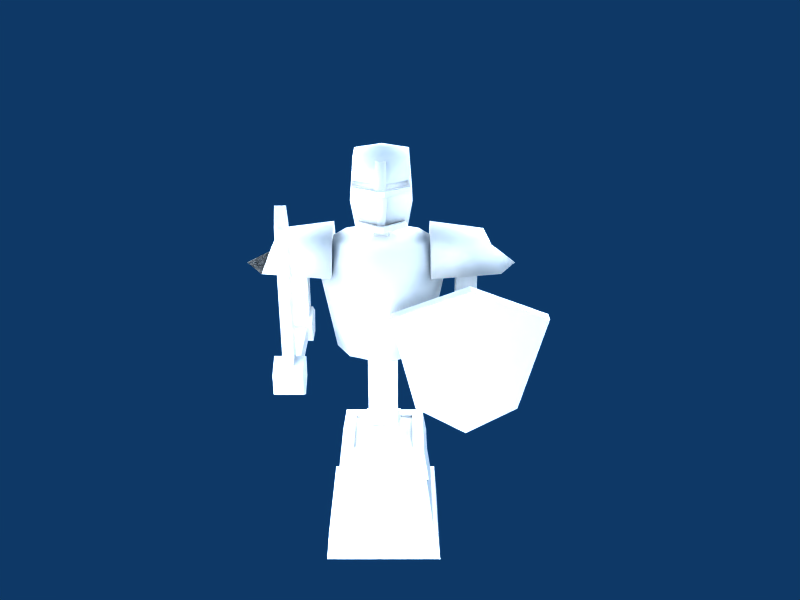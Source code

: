 # Source: training_dummy.blend  (saved by Blender 2.69.0; exported with 4.5.12 LTS)
import bpy
from mathutils import Matrix  # noqa: F401  (used for matrix-valued properties, if any)

bpy.ops.wm.read_factory_settings(use_empty=True)
scene = bpy.context.scene
scene.name = 'Scene'

# ---- collections
col_collection_1 = bpy.data.collections.new('Collection 1'); scene.collection.children.link(col_collection_1)
col_collection_11 = bpy.data.collections.new('Collection 11'); scene.collection.children.link(col_collection_11)
col_collection_11.hide_render = True
col_collection_11.hide_viewport = True

# ---- materials (node trees are filled in below, after node groups)
mat_trainingdummy3 = bpy.data.materials.new('TrainingDummy3')
mat_trainingdummy3.alpha_threshold = 0.0
mat_trainingdummy3.roughness = 0.5
mat_trainingdummy3.specular_intensity = 0.2568
mat_trainingdummy3.line_color = (0.0, 0.0, 0.0, 1.0)
mat_material = bpy.data.materials.new('Material')
mat_material.alpha_threshold = 0.0
mat_material.roughness = 0.5
mat_material.line_color = (0.0, 0.0, 0.0, 1.0)

# ---- material node trees

# ---- world
world_world = bpy.data.worlds.new('World'); scene.world = world_world
world_world.color = (0.05656, 0.2208, 0.4)
world_world.use_sun_shadow = False
world_world.sun_shadow_jitter_overblur = 0.0
world_world.cycles.sampling_method = 'MANUAL'
world_world.cycles.sample_map_resolution = 256

# ---- cameras
cam_camera_003 = bpy.data.cameras.new('Camera.003')
cam_camera_003.passepartout_alpha = 0.2
cam_camera_003.clip_end = 100.0
cam_camera_003.lens = 35.0
cam_camera_003.sensor_width = 32.0
cam_camera_003.sensor_height = 18.0
cam_camera_003.ortho_scale = 7.314
cam_camera_003.show_passepartout = False
cam_camera_003.show_safe_areas = True
cam_camera_003.dof.focus_distance = 0.0
cam_camera_003.dof.aperture_fstop = 128.0
cam_camera_002 = bpy.data.cameras.new('Camera.002')
cam_camera_002.passepartout_alpha = 0.2
cam_camera_002.clip_end = 100.0
cam_camera_002.lens = 35.0
cam_camera_002.sensor_width = 32.0
cam_camera_002.sensor_height = 18.0
cam_camera_002.ortho_scale = 7.314
cam_camera_002.show_passepartout = False
cam_camera_002.show_safe_areas = True
cam_camera_002.dof.focus_distance = 0.0
cam_camera_002.dof.aperture_fstop = 128.0
cam_camera_001 = bpy.data.cameras.new('Camera.001')
cam_camera_001.passepartout_alpha = 0.2
cam_camera_001.clip_end = 100.0
cam_camera_001.lens = 35.0
cam_camera_001.sensor_width = 32.0
cam_camera_001.sensor_height = 18.0
cam_camera_001.ortho_scale = 7.314
cam_camera_001.show_passepartout = False
cam_camera_001.show_safe_areas = True
cam_camera_001.dof.focus_distance = 0.0
cam_camera_001.dof.aperture_fstop = 128.0
cam_camera = bpy.data.cameras.new('Camera')
cam_camera.passepartout_alpha = 0.2
cam_camera.clip_end = 100.0
cam_camera.lens = 35.0
cam_camera.sensor_width = 32.0
cam_camera.sensor_height = 18.0
cam_camera.ortho_scale = 7.314
cam_camera.show_passepartout = False
cam_camera.show_safe_areas = True
cam_camera.dof.focus_distance = 0.0
cam_camera.dof.aperture_fstop = 128.0

# ---- lights
light_spot_006 = bpy.data.lights.new('Spot.006', 'POINT')
light_spot_006.transmission_factor = 0.0
light_spot_006.cutoff_distance = 30.0
light_spot_006.energy = 88.72
light_spot_006.shadow_buffer_clip_start = 1.001
light_spot_006.shadow_soft_size = 1.0
light_spot_006.shadow_maximum_resolution = 0.006
light_spot_006.use_absolute_resolution = True
light_spot_006.cycles.use_multiple_importance_sampling = False
light_spot_005 = bpy.data.lights.new('Spot.005', 'POINT')
light_spot_005.transmission_factor = 0.0
light_spot_005.cutoff_distance = 30.0
light_spot_005.energy = 51.95
light_spot_005.shadow_buffer_clip_start = 1.001
light_spot_005.shadow_soft_size = 1.0
light_spot_005.shadow_maximum_resolution = 0.006
light_spot_005.use_absolute_resolution = True
light_spot_005.cycles.use_multiple_importance_sampling = False
light_spot_003 = bpy.data.lights.new('Spot.003', 'POINT')
light_spot_003.transmission_factor = 0.0
light_spot_003.cutoff_distance = 30.0
light_spot_003.energy = 150.0
light_spot_003.shadow_buffer_clip_start = 1.001
light_spot_003.shadow_soft_size = 1.0
light_spot_003.shadow_maximum_resolution = 0.006
light_spot_003.use_absolute_resolution = True
light_spot_003.cycles.use_multiple_importance_sampling = False
light_spot_002 = bpy.data.lights.new('Spot.002', 'POINT')
light_spot_002.transmission_factor = 0.0
light_spot_002.cutoff_distance = 30.0
light_spot_002.energy = 88.72
light_spot_002.shadow_buffer_clip_start = 1.001
light_spot_002.shadow_soft_size = 1.0
light_spot_002.shadow_maximum_resolution = 0.006
light_spot_002.use_absolute_resolution = True
light_spot_002.cycles.use_multiple_importance_sampling = False
light_spot_001 = bpy.data.lights.new('Spot.001', 'POINT')
light_spot_001.transmission_factor = 0.0
light_spot_001.cutoff_distance = 30.0
light_spot_001.energy = 113.2
light_spot_001.shadow_buffer_clip_start = 1.001
light_spot_001.shadow_soft_size = 1.0
light_spot_001.shadow_maximum_resolution = 0.006
light_spot_001.use_absolute_resolution = True
light_spot_001.cycles.use_multiple_importance_sampling = False
light_spot = bpy.data.lights.new('Spot', 'POINT')
light_spot.transmission_factor = 0.0
light_spot.cutoff_distance = 30.0
light_spot.energy = 150.0
light_spot.shadow_buffer_clip_start = 1.001
light_spot.shadow_soft_size = 1.0
light_spot.shadow_maximum_resolution = 0.006
light_spot.use_absolute_resolution = True
light_spot.cycles.use_multiple_importance_sampling = False

# ---- meshes
me_trainingdummy3 = bpy.data.meshes.new('TrainingDummy3')
me_trainingdummy3.from_pydata([(0.07099, -0.04608, 1.032), (-0.005982, -0.09646, 1.032), (-0.07099, -0.04608, 1.032), (-0.06299, -0.05802, 1.051), (-0.005982, -0.099, 1.05), (0.06299, -0.05802, 1.051), (0.006712, -0.09646, 1.032), (0.006712, -0.099, 1.05), (-0.005982, -0.1063, 1.032), (-0.07099, -0.05561, 1.032), (-0.06299, -0.06755, 1.051), (-0.005982, -0.1119, 1.05), (0.006712, -0.1063, 1.032), (0.006712, -0.1119, 1.05), (0.07099, -0.05561, 1.032), (0.06299, -0.06755, 1.051), (0.07586, -0.07047, 1.138), (0.07586, -0.07392, 1.148), (0.01192, -0.1181, 1.133), (0.01192, -0.1148, 1.149), (-0.01119, -0.1181, 1.133), (-0.07667, -0.07126, 1.138), (-0.07667, -0.07408, 1.148), (-0.01119, -0.1148, 1.149), (0.01192, -0.1032, 1.133), (0.01192, -0.08868, 1.149), (0.07586, -0.06466, 1.138), (-0.01119, -0.1032, 1.133), (-0.07667, -0.06544, 1.138), (-0.07667, -0.06827, 1.148), (-0.01119, -0.08868, 1.149), (0.07586, -0.06811, 1.148), (-0.009587, -0.08693, 1.042), (-0.01495, -0.09521, 1.105), (-0.01375, -0.08039, 1.224), (0.01399, -0.08039, 1.224), (0.01501, -0.09521, 1.105), (0.009829, -0.08693, 1.042), (0.009829, -0.09976, 1.042), (0.01501, -0.1097, 1.105), (0.01399, -0.09945, 1.22), (-0.01375, -0.09945, 1.22), (-0.01495, -0.1097, 1.105), (-0.009587, -0.09976, 1.042), (0.06595, -0.05971, 1.165), (0.016, -0.09561, 1.164), (0.06797, -0.06088, 1.15), (0.01629, -0.0966, 1.149), (0.01542, -0.1025, 1.15), (0.07487, -0.06755, 1.15), (0.01513, -0.1015, 1.165), (0.07285, -0.06642, 1.165), (0.3711, -0.1796, 0.5608), (0.4408, -0.1817, 0.8346), (0.2317, -0.1824, 0.9151), (0.02248, -0.1817, 0.8346), (0.0922, -0.1796, 0.5608), (0.2317, -0.1789, 0.4803), (0.3711, -0.2118, 0.5606), (0.4408, -0.2139, 0.8343), (0.2317, -0.2146, 0.9148), (0.02248, -0.2139, 0.8343), (0.0922, -0.2118, 0.5606), (0.2317, -0.2111, 0.4801), (0.1317, -0.1243, 0.9085), (0.1317, -0.06655, 1.01), (0.1317, 0.05056, 1.011), (0.1317, 0.1099, 0.9103), (0.09316, 0.06168, 0.6484), (0.1317, -0.005128, 0.6479), (0.09316, -0.07193, 0.6473), (2.339e-09, -0.1105, 0.647), (-0.09316, -0.07193, 0.6473), (-0.1317, -0.005128, 0.6479), (-0.09316, 0.06168, 0.6484), (-1.736e-08, 0.1003, 0.6487), (0.1346, 0.08952, 0.8828), (0.1757, -0.006979, 0.8821), (0.1346, -0.1035, 0.8813), (2.154e-09, -0.1885, 0.8806), (-0.1346, -0.1035, 0.8813), (-0.1757, -0.006979, 0.8821), (-0.1346, 0.08952, 0.8828), (-5.376e-08, 0.1453, 0.8833), (0.103, 0.06606, 0.9851), (0.1456, -0.007789, 0.9845), (0.103, -0.08164, 0.984), (-6.611e-09, -0.1227, 0.9836), (-0.103, -0.08164, 0.984), (-0.1456, -0.007789, 0.9845), (-0.103, 0.06606, 0.9851), (-4.4e-08, 0.1087, 0.9855), (-9.009e-09, -0.007905, 0.9992), (0.0207, -0.02899, 1.058), (0.0207, 0.01233, 1.058), (-0.0207, 0.01233, 1.058), (-0.0207, -0.02899, 1.058), (0.0207, -0.02837, 0.9697), (0.0207, 0.01303, 0.9701), (-0.0207, 0.01303, 0.9701), (-0.0207, -0.02837, 0.9697), (4.967e-09, 0.07381, 1.033), (0.07099, 0.03282, 1.032), (0.07099, -0.04915, 1.032), (6.719e-09, -0.09804, 1.032), (-0.07099, -0.04915, 1.032), (-0.07099, 0.03282, 1.032), (0.08313, 0.03917, 1.106), (6.532e-05, 0.08712, 1.107), (0.08313, -0.05629, 1.106), (6.53e-05, -0.1065, 1.105), (-0.083, -0.05629, 1.106), (-0.07947, 0.03788, 1.106), (0.07383, 0.03293, 1.226), (7.162e-09, 0.07556, 1.226), (0.07383, -0.05232, 1.225), (-8.466e-09, -0.09463, 1.225), (-0.07383, -0.05232, 1.225), (-0.07383, 0.03293, 1.226), (6.921e-09, -0.009809, 1.24), (5.843e-09, -0.008166, 1.032), (0.322, 0.07478, 0.91), (0.282, 0.03942, 0.994), (0.282, -0.05426, 0.9932), (0.322, -0.08917, 0.9087), (0.2635, 0.02195, 0.9262), (0.2635, 0.02357, 0.7213), (0.2049, 0.02357, 0.7213), (0.2049, 0.02195, 0.9262), (0.2635, -0.0366, 0.9258), (0.2635, -0.03498, 0.7208), (0.2049, -0.03498, 0.7208), (0.2049, -0.0366, 0.9258), (0.2719, 0.0443, 0.7372), (0.2719, -0.005869, 0.7736), (0.2719, -0.05593, 0.7371), (0.2719, -0.0367, 0.6782), (0.2719, 0.02525, 0.6783), (0.1957, 0.0443, 0.7372), (0.1957, -0.005869, 0.7736), (0.1957, -0.05593, 0.7371), (0.1957, -0.0367, 0.6782), (0.1957, 0.02525, 0.6783), (0.2719, -0.005791, 0.7209), (0.1957, -0.005791, 0.7209), (0.2108, -0.1622, 0.681), (0.2108, -0.02226, 0.6821), (0.2576, -0.02226, 0.6821), (0.2576, -0.1622, 0.681), (0.2108, -0.1626, 0.7279), (0.2108, -0.02263, 0.729), (0.2576, -0.02263, 0.729), (0.2576, -0.1626, 0.7279), (1.212e-09, -0.005128, 0.6479), (-0.04347, -0.04663, 0.3984), (-0.04347, 0.04031, 0.3991), (0.04347, 0.04032, 0.3991), (0.04347, -0.04663, 0.3984), (-0.04347, -0.0486, 0.6481), (-0.04347, 0.03834, 0.6488), (0.04347, 0.03834, 0.6488), (0.04347, -0.0486, 0.6481), (0.1205, -0.1234, 0.3498), (-0.1205, -0.1234, 0.3498), (-0.1205, 0.1177, 0.3517), (0.1205, 0.1177, 0.3517), (-0.2599, -0.2598, 0.7271), (-0.2599, -0.02263, 0.729), (-0.213, -0.02263, 0.729), (-0.213, -0.2598, 0.7271), (-0.2599, -0.2594, 0.6803), (-0.2599, -0.02226, 0.6821), (-0.213, -0.02226, 0.6821), (-0.213, -0.2594, 0.6803), (-0.198, -0.005791, 0.7209), (-0.2741, -0.005791, 0.7209), (-0.198, 0.02525, 0.6783), (-0.198, -0.0367, 0.6782), (-0.198, -0.05593, 0.7371), (-0.198, -0.005869, 0.7736), (-0.198, 0.0443, 0.7372), (-0.2741, 0.02525, 0.6783), (-0.2741, -0.0367, 0.6782), (-0.2741, -0.05593, 0.7371), (-0.2741, -0.005869, 0.7736), (-0.2741, 0.0443, 0.7372), (-0.2072, -0.0366, 0.9258), (-0.2072, -0.03498, 0.7208), (-0.2657, -0.03498, 0.7208), (-0.2657, -0.0366, 0.9258), (-0.2072, 0.02195, 0.9262), (-0.2072, 0.02357, 0.7213), (-0.2657, 0.02357, 0.7213), (-0.2657, 0.02195, 0.9262), (-0.3243, -0.08917, 0.9087), (-0.287, -0.05426, 0.9939), (-0.287, 0.03942, 0.9946), (-0.3243, 0.07478, 0.91), (-0.134, 0.1099, 0.9103), (-0.134, 0.05056, 1.011), (-0.134, -0.06655, 1.01), (-0.134, -0.1243, 0.9085), (-0.2502, -0.305, 1.117), (-0.2502, -0.2802, 1.169), (-0.2502, -0.2545, 1.117), (-0.2502, -0.3019, 0.7329), (-0.2502, -0.2514, 0.7332), (-0.221, -0.2514, 0.7332), (-0.221, -0.3019, 0.7329), (-0.221, -0.2545, 1.117), (-0.221, -0.2802, 1.169), (-0.221, -0.305, 1.117), (-0.1972, -0.3271, 0.7319), (-0.1972, -0.3266, 0.6741), (-0.1972, -0.2763, 0.6456), (-0.1972, -0.2264, 0.6749), (-0.1972, -0.2269, 0.7327), (-0.1972, -0.2772, 0.7613), (-0.2746, -0.3271, 0.7319), (-0.2746, -0.3266, 0.6741), (-0.2746, -0.2763, 0.6456), (-0.2746, -0.2264, 0.6749), (-0.2746, -0.2269, 0.7327), (-0.2746, -0.2772, 0.7613), (-0.1972, -0.2767, 0.7034), (-0.2746, -0.2767, 0.7034), (0.1916, -0.1621, 0.6618), (0.1916, -0.1627, 0.7471), (0.2768, -0.1621, 0.6618), (0.2768, -0.1627, 0.7471), (0.1916, -0.1861, 0.6616), (0.1916, -0.1867, 0.7469), (0.2768, -0.1861, 0.6616), (0.2768, -0.1867, 0.7469), (-0.1516, -0.1523, 0.09655), (0.1516, -0.1523, 0.09655), (-0.1516, 0.1508, 0.09895), (0.1516, 0.1508, 0.09895), (0.1642, 0.1634, 0.09951), (-0.1642, 0.1634, 0.09951), (0.1642, -0.165, 0.09692), (-0.1642, -0.165, 0.09692), (0.173, 0.173, 0.0008299), (-0.173, 0.173, 0.0008299), (0.173, -0.173, -0.001906), (-0.173, -0.173, -0.001906), (-0.1342, -0.1364, 0.2675), (0.1342, -0.1364, 0.2675), (-0.1342, 0.132, 0.2696), (0.1342, 0.132, 0.2696), (-0.127, -0.1292, 0.2675), (0.127, -0.1292, 0.2675), (-0.127, 0.1248, 0.2695), (0.127, 0.1248, 0.2695), (-0.05217, -0.05532, 0.3983), (0.05217, -0.05532, 0.3983), (-0.05217, 0.04901, 0.3991), (0.05217, 0.04901, 0.3991), (-0.05217, -0.05489, 0.3427), (0.05217, -0.05489, 0.3427), (-0.05217, 0.04945, 0.3436), (0.05217, 0.04945, 0.3436), (-0.0878, -0.09052, 0.3425), (0.0878, -0.09052, 0.3425), (-0.0878, 0.08508, 0.3438), (0.0878, 0.08508, 0.3438), (-0.0878, -0.09058, 0.35), (0.0878, -0.09058, 0.35), (-0.0878, 0.08502, 0.3513), (0.0878, 0.08502, 0.3513), (-0.07705, -0.06667, 1.165), (-0.01475, -0.1014, 1.165), (-0.07907, -0.06796, 1.15), (-0.01504, -0.1025, 1.15), (-0.01591, -0.09658, 1.149), (-0.07217, -0.06123, 1.15), (-0.01562, -0.09559, 1.164), (-0.07015, -0.05991, 1.165), (-0.3762, -0.007195, 0.9094), (0.37, -0.007195, 0.9094)], [], [(2, 1, 8, 9), (4, 3, 10, 11), (6, 12, 8, 1), (7, 4, 11, 13), (6, 0, 14, 12), (7, 13, 15, 5), (8, 12, 13, 11), (8, 11, 10, 9), (2, 9, 10, 3), (12, 14, 15, 13), (0, 5, 15, 14), (31, 17, 16, 26), (19, 18, 16, 17), (29, 28, 21, 22), (23, 22, 21, 20), (23, 20, 18, 19), (24, 26, 16, 18), (25, 19, 17, 31), (24, 18, 20, 27), (25, 30, 23, 19), (27, 20, 21, 28), (29, 22, 23, 30), (34, 41, 40, 35), (33, 42, 41, 34), (35, 40, 39, 36), (36, 39, 38, 37), (32, 37, 38, 43), (38, 39, 42, 43), (39, 40, 41, 42), (32, 43, 42, 33), (44, 46, 49, 51), (50, 48, 47, 45), (44, 51, 50, 45), (44, 45, 47, 46), (46, 47, 48, 49), (58, 52, 53, 59), (54, 60, 59, 53), (55, 61, 60, 54), (56, 62, 61, 55), (57, 63, 62, 56), (57, 52, 58, 63), (53, 55, 54), (59, 60, 61), (52, 56, 55, 53), (52, 57, 56), (58, 62, 63), (58, 59, 61, 62), (69, 68, 76, 77), (70, 69, 77, 78), (70, 78, 79, 71), (71, 79, 80, 72), (72, 80, 81, 73), (73, 81, 82, 74), (74, 82, 83, 75), (75, 83, 76, 68), (77, 76, 84, 85), (78, 77, 85, 86), (78, 86, 87, 79), (79, 87, 88, 80), (80, 88, 89, 81), (81, 89, 90, 82), (82, 90, 91, 83), (83, 91, 84, 76), (85, 84, 92), (86, 85, 92), (86, 92, 87), (87, 92, 88), (88, 92, 89), (89, 92, 90), (90, 92, 91), (91, 92, 84), (93, 97, 98, 94), (94, 98, 99, 95), (95, 99, 100, 96), (96, 100, 97, 93), (102, 101, 108, 107), (103, 102, 107, 109), (106, 105, 111, 112), (101, 106, 112, 108), (107, 108, 114, 113), (109, 107, 113, 115), (112, 111, 117, 118), (108, 112, 118, 114), (113, 114, 119), (115, 113, 119), (116, 115, 119), (117, 116, 119), (118, 117, 119), (114, 118, 119), (101, 102, 120), (102, 103, 120), (103, 104, 120), (104, 105, 120), (105, 106, 120), (106, 101, 120), (64, 65, 66, 67), (64, 67, 121, 279, 124), (67, 66, 122, 121), (66, 65, 123, 122), (65, 64, 124, 123), (122, 123, 124, 279, 121), (127, 128, 125, 126), (129, 132, 131, 130), (125, 129, 130, 126), (127, 131, 132, 128), (143, 133, 134), (144, 139, 138), (143, 134, 135), (144, 140, 139), (143, 135, 136), (144, 141, 140), (143, 136, 137), (144, 142, 141), (143, 137, 133), (144, 138, 142), (133, 138, 139, 134), (134, 139, 140, 135), (135, 140, 141, 136), (136, 141, 142, 137), (137, 142, 138, 133), (150, 146, 145, 149), (152, 148, 147, 151), (148, 145, 146, 147), (150, 149, 152, 151), (68, 69, 153), (69, 70, 153), (71, 153, 70), (72, 153, 71), (73, 153, 72), (74, 153, 73), (75, 153, 74), (68, 153, 75), (158, 154, 157, 161), (159, 155, 154, 158), (160, 156, 155, 159), (161, 157, 156, 160), (168, 167, 166, 169), (170, 171, 172, 173), (166, 167, 171, 170), (168, 169, 173, 172), (181, 185, 180, 176), (182, 181, 176, 177), (183, 182, 177, 178), (184, 183, 178, 179), (185, 184, 179, 180), (174, 176, 180), (175, 185, 181), (174, 177, 176), (175, 181, 182), (174, 178, 177), (175, 182, 183), (174, 179, 178), (175, 183, 184), (174, 180, 179), (175, 184, 185), (191, 190, 186, 187), (193, 192, 188, 189), (189, 188, 187, 186), (191, 192, 193, 190), (196, 197, 278, 194, 195), (200, 195, 194, 201), (199, 196, 195, 200), (198, 197, 196, 199), (201, 194, 278, 197, 198), (201, 198, 199, 200), (202, 203, 204), (202, 204, 206, 205), (206, 204, 209, 207), (202, 205, 208, 211), (204, 203, 210, 209), (203, 202, 211, 210), (209, 210, 211), (207, 209, 211, 208), (224, 212, 213), (225, 219, 218), (224, 213, 214), (225, 220, 219), (224, 214, 215), (225, 221, 220), (224, 215, 216), (225, 222, 221), (224, 216, 217), (225, 223, 222), (224, 217, 212), (225, 218, 223), (212, 218, 219, 213), (213, 219, 220, 214), (214, 220, 221, 215), (215, 221, 222, 216), (216, 222, 223, 217), (217, 223, 218, 212), (149, 145, 226, 227), (148, 152, 229, 228), (145, 148, 228, 226), (152, 149, 227, 229), (227, 226, 230, 231), (228, 229, 233, 232), (226, 228, 232, 230), (229, 227, 231, 233), (240, 244, 242, 238), (238, 242, 243, 239), (239, 243, 245, 241), (241, 245, 244, 240), (245, 243, 242, 244), (234, 241, 240, 235), (235, 240, 238, 237), (234, 236, 239, 241), (236, 237, 238, 239), (163, 246, 247, 162), (164, 248, 246, 163), (165, 249, 248, 164), (162, 247, 249, 165), (247, 246, 250, 251), (246, 248, 252, 250), (248, 249, 253, 252), (249, 247, 251, 253), (234, 235, 251, 250), (234, 250, 252, 236), (235, 237, 253, 251), (236, 252, 253, 237), (157, 154, 254, 255), (154, 155, 256, 254), (155, 156, 257, 256), (156, 157, 255, 257), (255, 254, 258, 259), (254, 256, 260, 258), (256, 257, 261, 260), (257, 255, 259, 261), (259, 258, 262, 263), (258, 260, 264, 262), (260, 261, 265, 264), (261, 259, 263, 265), (263, 262, 266, 267), (262, 264, 268, 266), (264, 265, 269, 268), (265, 263, 267, 269), (162, 165, 269, 267), (162, 267, 266, 163), (163, 266, 268, 164), (164, 268, 269, 165), (48, 110, 109, 49), (49, 109, 115, 51), (48, 50, 116, 110), (50, 51, 115, 116), (275, 272, 273, 274), (277, 275, 274, 276), (277, 276, 271, 270), (271, 276, 274, 273), (277, 270, 272, 275), (111, 272, 270, 117), (116, 117, 270, 271), (110, 116, 271, 273), (110, 273, 272, 111), (104, 110, 111, 105), (103, 109, 110, 104)])
me_trainingdummy3.polygons.foreach_set('use_smooth', [0, 0, 0, 0, 0, 0, 0, 0, 0, 0, 0, 0, 0, 0, 0, 0, 0, 0, 0, 0, 0, 0, 1, 1, 1, 1, 1, 1, 1, 1, 1, 1, 1, 1, 1, 0, 0, 0, 0, 0, 0, 0, 0, 0, 0, 0, 0, 1, 1, 1, 1, 1, 1, 1, 1, 1, 1, 1, 1, 1, 1, 1, 1, 1, 1, 1, 1, 1, 1, 1, 1, 0, 0, 0, 0, 1, 1, 1, 1, 1, 1, 1, 1, 1, 1, 1, 1, 1, 1, 1, 1, 1, 1, 1, 1, 1, 1, 1, 1, 1, 1, 0, 0, 0, 0, 0, 0, 0, 0, 0, 0, 0, 0, 0, 0, 0, 0, 0, 0, 0, 0, 0, 0, 0, 1, 1, 1, 1, 1, 1, 1, 1, 0, 0, 0, 0, 0, 0, 0, 0, 0, 0, 0, 0, 0, 0, 0, 0, 0, 0, 0, 0, 0, 0, 0, 0, 0, 0, 0, 1, 1, 1, 1, 1, 1, 0, 0, 0, 0, 0, 0, 0, 0, 0, 0, 0, 0, 0, 0, 0, 0, 0, 0, 0, 0, 0, 0, 0, 0, 0, 0, 0, 0, 0, 0, 0, 0, 0, 0, 0, 0, 0, 0, 0, 0, 0, 0, 0, 0, 0, 0, 0, 0, 0, 0, 0, 0, 0, 0, 0, 0, 0, 0, 0, 0, 0, 0, 0, 0, 0, 0, 0, 0, 0, 0, 0, 0, 0, 0, 0, 1, 1, 1, 1, 1, 1, 1, 1, 1, 1, 1, 1, 1, 1, 1])
_uv = me_trainingdummy3.uv_layers.new(name='UVTex')
_uv.uv.foreach_set('vector', [0.989, 0.3944, 0.9849, 0.4496, 0.9777, 0.4515, 0.983, 0.4021, 0.9586, 0.4495, 0.9704, 0.4042, 0.9725, 0.4102, 0.9652, 0.4526, 0.9857, 0.4655, 0.9779, 0.4635, 0.9777, 0.4515, 0.9849, 0.4496, 0.9572, 0.4652, 0.9586, 0.4495, 0.9652, 0.4526, 0.965, 0.4626, 0.9857, 0.4655, 0.989, 0.5263, 0.9825, 0.5176, 0.9779, 0.4635, 0.9572, 0.4652, 0.965, 0.4626, 0.9711, 0.5084, 0.9687, 0.515, 0.9777, 0.4515, 0.9779, 0.4635, 0.965, 0.4626, 0.9652, 0.4526, 0.9777, 0.4515, 0.9652, 0.4526, 0.9725, 0.4102, 0.983, 0.4021, 0.989, 0.3944, 0.983, 0.4021, 0.9725, 0.4102, 0.9704, 0.4042, 0.9779, 0.4635, 0.9825, 0.5176, 0.9711, 0.5084, 0.965, 0.4626, 0.989, 0.5263, 0.9687, 0.515, 0.9711, 0.5084, 0.9825, 0.5176, 0.01343, 0.281, 0.01792, 0.2718, 0.0273, 0.2629, 0.02964, 0.2687, 0.02656, 0.2176, 0.03222, 0.2172, 0.0273, 0.2629, 0.01792, 0.2718, 0.01151, 0.1536, 0.0285, 0.1644, 0.02645, 0.1698, 0.01761, 0.1618, 0.02652, 0.2124, 0.01761, 0.1618, 0.02645, 0.1698, 0.03255, 0.2127, 0.02652, 0.2124, 0.03255, 0.2127, 0.03222, 0.2172, 0.02656, 0.2176, 0.04008, 0.2195, 0.02964, 0.2687, 0.0273, 0.2629, 0.03222, 0.2172, 0.02317, 0.2195, 0.02656, 0.2176, 0.01792, 0.2718, 0.01343, 0.281, 0.04008, 0.2195, 0.03222, 0.2172, 0.03255, 0.2127, 0.03951, 0.2102, 0.02317, 0.2195, 0.02378, 0.2107, 0.02652, 0.2124, 0.02656, 0.2176, 0.03951, 0.2102, 0.03255, 0.2127, 0.02645, 0.1698, 0.0285, 0.1644, 0.01151, 0.1536, 0.01761, 0.1618, 0.02652, 0.2124, 0.02378, 0.2107, 0.01962, 0.4794, 0.02438, 0.4725, 0.03291, 0.4722, 0.0362, 0.4771, 0.01546, 0.4123, 0.02316, 0.4142, 0.02438, 0.4725, 0.01962, 0.4794, 0.0362, 0.4771, 0.03291, 0.4722, 0.03292, 0.414, 0.0371, 0.4139, 0.0371, 0.4139, 0.03292, 0.414, 0.03423, 0.3559, 0.04039, 0.3455, 0.01582, 0.3437, 0.04039, 0.3455, 0.03423, 0.3559, 0.02231, 0.3564, 0.03423, 0.3559, 0.03292, 0.414, 0.02316, 0.4142, 0.02231, 0.3564, 0.03292, 0.414, 0.03291, 0.4722, 0.02438, 0.4725, 0.02316, 0.4142, 0.01582, 0.3437, 0.02231, 0.3564, 0.02316, 0.4142, 0.01546, 0.4123, 0.2413, 0.8349, 0.2426, 0.8279, 0.2482, 0.8242, 0.2484, 0.8387, 0.207, 0.839, 0.2051, 0.8225, 0.2111, 0.8278, 0.2139, 0.8335, 0.2413, 0.8349, 0.2484, 0.8387, 0.207, 0.839, 0.2139, 0.8335, 0.2413, 0.8349, 0.2139, 0.8335, 0.2111, 0.8278, 0.2426, 0.8279, 0.2426, 0.8279, 0.2111, 0.8278, 0.2051, 0.8225, 0.2482, 0.8242, 0.9396, 0.5559, 0.9615, 0.5417, 0.9976, 0.7119, 0.9769, 0.7024, 0.8646, 0.7699, 0.865, 0.7496, 0.9769, 0.7024, 0.9976, 0.7119, 0.7314, 0.7145, 0.7531, 0.7024, 0.865, 0.7496, 0.8646, 0.7699, 0.7682, 0.5412, 0.7904, 0.5559, 0.7531, 0.7024, 0.7314, 0.7145, 0.8652, 0.4849, 0.865, 0.5128, 0.7904, 0.5559, 0.7682, 0.5412, 0.8652, 0.4849, 0.9615, 0.5417, 0.9396, 0.5559, 0.865, 0.5128, 0.5551, 0.9395, 0.822, 0.9395, 0.6885, 0.9909, 0.9769, 0.7024, 0.865, 0.7496, 0.7531, 0.7024, 0.5996, 0.7649, 0.7775, 0.7649, 0.822, 0.9395, 0.5551, 0.9395, 0.5996, 0.7649, 0.6885, 0.7135, 0.7775, 0.7649, 0.9396, 0.5559, 0.7904, 0.5559, 0.865, 0.5128, 0.9396, 0.5559, 0.9769, 0.7024, 0.7531, 0.7024, 0.7904, 0.5559, 0.5192, 0.4489, 0.5846, 0.4387, 0.6129, 0.6218, 0.5396, 0.6289, 0.4544, 0.4539, 0.5192, 0.4489, 0.5396, 0.6289, 0.4686, 0.6345, 0.4544, 0.4539, 0.4686, 0.6345, 0.3683, 0.6331, 0.3683, 0.4538, 0.3683, 0.4538, 0.3683, 0.6331, 0.268, 0.6346, 0.2821, 0.4539, 0.2821, 0.4539, 0.268, 0.6346, 0.1969, 0.6289, 0.2173, 0.4489, 0.2173, 0.4489, 0.1969, 0.6289, 0.1235, 0.6218, 0.1519, 0.4387, 0.1519, 0.4387, 0.1235, 0.6218, 0.008847, 0.6102, 0.06953, 0.4192, 0.6669, 0.4192, 0.7276, 0.6102, 0.6129, 0.6218, 0.5846, 0.4387, 0.5396, 0.6289, 0.6129, 0.6218, 0.6241, 0.709, 0.5465, 0.7163, 0.4686, 0.6345, 0.5396, 0.6289, 0.5465, 0.7163, 0.469, 0.7205, 0.4686, 0.6345, 0.469, 0.7205, 0.3683, 0.7295, 0.3683, 0.6331, 0.3683, 0.6331, 0.3683, 0.7295, 0.2676, 0.7205, 0.268, 0.6346, 0.268, 0.6346, 0.2676, 0.7205, 0.19, 0.7163, 0.1969, 0.6289, 0.1969, 0.6289, 0.19, 0.7163, 0.1124, 0.7091, 0.1235, 0.6218, 0.1235, 0.6218, 0.1124, 0.7091, 0.01588, 0.7041, 0.008847, 0.6102, 0.7276, 0.6102, 0.7206, 0.704, 0.6241, 0.709, 0.6129, 0.6218, 0.7674, 0.2874, 0.8277, 0.3222, 0.7674, 0.4062, 0.7071, 0.3222, 0.7674, 0.2874, 0.7674, 0.4062, 0.7071, 0.3222, 0.7674, 0.4062, 0.6723, 0.4062, 0.6723, 0.4062, 0.7674, 0.4062, 0.7071, 0.4903, 0.7071, 0.4903, 0.7674, 0.4062, 0.7674, 0.5251, 0.7674, 0.5251, 0.7674, 0.4062, 0.8277, 0.4903, 0.8277, 0.4903, 0.7674, 0.4062, 0.8625, 0.4062, 0.8625, 0.4062, 0.7674, 0.4062, 0.8277, 0.3222, 0.3597, 0.9021, 0.3597, 0.9657, 0.3297, 0.9657, 0.3297, 0.9021, 0.3297, 0.9021, 0.3297, 0.9657, 0.2997, 0.9657, 0.2997, 0.9021, 0.4197, 0.9021, 0.4197, 0.9657, 0.3897, 0.9657, 0.3897, 0.9021, 0.3897, 0.9021, 0.3897, 0.9657, 0.3597, 0.9657, 0.3597, 0.9021, 0.3143, 0.7481, 0.373, 0.7484, 0.3731, 0.8027, 0.3144, 0.8028, 0.2559, 0.7479, 0.3143, 0.7481, 0.3144, 0.8028, 0.2554, 0.8028, 0.07512, 0.7478, 0.1366, 0.7477, 0.1366, 0.8026, 0.07502, 0.8025, 0.0149, 0.7478, 0.07512, 0.7478, 0.07502, 0.8025, 0.01477, 0.8026, 0.3144, 0.8028, 0.3731, 0.8027, 0.3734, 0.8781, 0.3146, 0.8781, 0.2554, 0.8028, 0.3144, 0.8028, 0.3146, 0.8781, 0.2557, 0.8783, 0.07502, 0.8025, 0.1366, 0.8026, 0.1368, 0.8786, 0.07508, 0.8787, 0.01477, 0.8026, 0.07502, 0.8025, 0.07508, 0.8787, 0.01469, 0.8787, 0.2863, 0.9306, 0.2563, 0.9832, 0.2257, 0.9309, 0.2557, 0.8783, 0.2863, 0.9306, 0.2257, 0.9309, 0.1951, 0.8786, 0.2557, 0.8783, 0.2257, 0.9309, 0.1651, 0.9313, 0.1951, 0.8786, 0.2257, 0.9309, 0.1957, 0.9835, 0.1651, 0.9313, 0.2257, 0.9309, 0.2563, 0.9832, 0.1957, 0.9835, 0.2257, 0.9309, 0.1445, 0.9414, 0.1143, 0.9936, 0.08415, 0.9414, 0.1143, 0.9936, 0.05396, 0.9936, 0.08415, 0.9414, 0.05396, 0.9936, 0.02378, 0.9414, 0.08415, 0.9414, 0.02378, 0.9414, 0.05396, 0.8891, 0.08415, 0.9414, 0.05396, 0.8891, 0.1143, 0.8891, 0.08415, 0.9414, 0.1143, 0.8891, 0.1445, 0.9414, 0.08415, 0.9414, 0.5891, 0.7405, 0.5288, 0.7845, 0.4534, 0.7845, 0.3924, 0.7405, 0.5555, 0.9848, 0.4263, 0.9849, 0.4467, 0.8905, 0.4908, 0.8904, 0.5349, 0.8904, 0.3924, 0.7405, 0.4534, 0.7845, 0.4704, 0.8726, 0.4467, 0.8905, 0.4534, 0.7845, 0.5288, 0.7845, 0.5101, 0.8729, 0.4704, 0.8726, 0.5288, 0.7845, 0.5891, 0.7405, 0.5349, 0.8904, 0.5101, 0.8729, 0.4704, 0.8726, 0.5101, 0.8729, 0.5349, 0.8904, 0.4908, 0.8904, 0.4467, 0.8905, 0.7588, 0.1839, 0.7588, 0.007584, 0.7936, 0.007584, 0.7937, 0.1839, 0.8285, 0.007584, 0.8634, 0.007584, 0.8633, 0.1839, 0.8286, 0.1839, 0.7936, 0.007584, 0.8285, 0.007584, 0.8286, 0.1839, 0.7937, 0.1839, 0.7588, 0.1839, 0.724, 0.1839, 0.724, 0.007584, 0.7588, 0.007584, 0.6075, 0.2846, 0.5987, 0.3118, 0.6306, 0.3014, 0.695, 0.2846, 0.6719, 0.3014, 0.7039, 0.3118, 0.6075, 0.2846, 0.6306, 0.3014, 0.6306, 0.2678, 0.695, 0.2846, 0.6719, 0.2678, 0.6719, 0.3014, 0.6075, 0.2846, 0.6306, 0.2678, 0.5987, 0.2574, 0.695, 0.2846, 0.7039, 0.2574, 0.6719, 0.2678, 0.6075, 0.2846, 0.5987, 0.2574, 0.5789, 0.2846, 0.695, 0.2846, 0.7236, 0.2846, 0.7039, 0.2574, 0.6075, 0.2846, 0.5789, 0.2846, 0.5987, 0.3118, 0.695, 0.2846, 0.7039, 0.3118, 0.7236, 0.2846, 0.6306, 0.335, 0.6719, 0.335, 0.6719, 0.3014, 0.6306, 0.3014, 0.6306, 0.3014, 0.6719, 0.3014, 0.6719, 0.2678, 0.6306, 0.2678, 0.6306, 0.2678, 0.6719, 0.2678, 0.6719, 0.2342, 0.6306, 0.2342, 0.6306, 0.2342, 0.6719, 0.2342, 0.6719, 0.2006, 0.6306, 0.2006, 0.6306, 0.3686, 0.6719, 0.3686, 0.6719, 0.335, 0.6306, 0.335, 0.4234, 0.1815, 0.4234, 0.2163, 0.2987, 0.2165, 0.2987, 0.1815, 0.2987, 0.1458, 0.2987, 0.1101, 0.4234, 0.1101, 0.4234, 0.1458, 0.2987, 0.1101, 0.2987, 0.07632, 0.4234, 0.07633, 0.4234, 0.1101, 0.4234, 0.1815, 0.2987, 0.1815, 0.2987, 0.1458, 0.4234, 0.1458, 0.8503, 0.7968, 0.9077, 0.7636, 0.9077, 0.8768, 0.9077, 0.7636, 0.9652, 0.7968, 0.9077, 0.8768, 0.9983, 0.8768, 0.9077, 0.8768, 0.9652, 0.7968, 0.9652, 0.9569, 0.9077, 0.8768, 0.9983, 0.8768, 0.9077, 0.9901, 0.9077, 0.8768, 0.9652, 0.9569, 0.8503, 0.9569, 0.9077, 0.8768, 0.9077, 0.9901, 0.8171, 0.8768, 0.9077, 0.8768, 0.8503, 0.9569, 0.8503, 0.7968, 0.9077, 0.8768, 0.8171, 0.8768, 0.3503, 0.4333, 0.3503, 0.224, 0.4243, 0.224, 0.4243, 0.4333, 0.278, 0.4333, 0.278, 0.224, 0.3503, 0.224, 0.3503, 0.4333, 0.4983, 0.4333, 0.4983, 0.224, 0.5711, 0.224, 0.5711, 0.4333, 0.4243, 0.4333, 0.4243, 0.224, 0.4983, 0.224, 0.4983, 0.4333, 0.7936, 0.184, 0.7588, 0.184, 0.7588, 0.00759, 0.7935, 0.00759, 0.8633, 0.00759, 0.8633, 0.184, 0.8285, 0.184, 0.8285, 0.00759, 0.7588, 0.00759, 0.7588, 0.184, 0.724, 0.184, 0.724, 0.00759, 0.7936, 0.184, 0.7935, 0.00759, 0.8285, 0.00759, 0.8285, 0.184, 0.6306, 0.3686, 0.6306, 0.335, 0.6719, 0.335, 0.6719, 0.3686, 0.6306, 0.2342, 0.6306, 0.2006, 0.6719, 0.2006, 0.6719, 0.2342, 0.6306, 0.2678, 0.6306, 0.2342, 0.6719, 0.2342, 0.6719, 0.2678, 0.6306, 0.3014, 0.6306, 0.2678, 0.6719, 0.2678, 0.6719, 0.3014, 0.6306, 0.335, 0.6306, 0.3014, 0.6719, 0.3014, 0.6719, 0.335, 0.695, 0.2846, 0.7236, 0.2846, 0.7039, 0.3118, 0.6075, 0.2846, 0.5987, 0.3118, 0.5789, 0.2846, 0.695, 0.2846, 0.7039, 0.2574, 0.7236, 0.2846, 0.6075, 0.2846, 0.5789, 0.2846, 0.5987, 0.2574, 0.695, 0.2846, 0.6719, 0.2678, 0.7039, 0.2574, 0.6075, 0.2846, 0.5987, 0.2574, 0.6306, 0.2678, 0.695, 0.2846, 0.6719, 0.3014, 0.6719, 0.2678, 0.6075, 0.2846, 0.6306, 0.2678, 0.6306, 0.3014, 0.695, 0.2846, 0.7039, 0.3118, 0.6719, 0.3014, 0.6075, 0.2846, 0.6306, 0.3014, 0.5987, 0.3118, 0.4234, 0.1814, 0.2987, 0.1814, 0.2987, 0.1458, 0.4234, 0.1458, 0.2987, 0.07633, 0.4234, 0.07633, 0.4234, 0.1102, 0.2987, 0.1102, 0.2987, 0.1102, 0.4234, 0.1102, 0.4234, 0.1458, 0.2987, 0.1458, 0.4234, 0.1814, 0.4234, 0.2165, 0.2987, 0.2165, 0.2987, 0.1814, 0.5101, 0.8729, 0.5349, 0.8904, 0.4908, 0.8904, 0.4467, 0.8905, 0.4704, 0.8727, 0.4534, 0.7845, 0.4704, 0.8727, 0.4467, 0.8905, 0.3924, 0.7405, 0.5287, 0.7845, 0.5101, 0.8729, 0.4704, 0.8727, 0.4534, 0.7845, 0.5891, 0.7405, 0.5349, 0.8904, 0.5101, 0.8729, 0.5287, 0.7845, 0.4262, 0.9849, 0.4467, 0.8905, 0.4908, 0.8904, 0.5349, 0.8904, 0.5555, 0.9847, 0.3924, 0.7405, 0.5891, 0.7405, 0.5287, 0.7845, 0.4534, 0.7845, 0.9109, 0.2034, 0.8979, 0.2297, 0.885, 0.2033, 0.9109, 0.2034, 0.885, 0.2033, 0.885, 0.006458, 0.9109, 0.006556, 0.9882, 0.00927, 0.9882, 0.2062, 0.9625, 0.2048, 0.9625, 0.007864, 0.9109, 0.2034, 0.9109, 0.006556, 0.9366, 0.007962, 0.9366, 0.2048, 0.9882, 0.2062, 0.9854, 0.2565, 0.9597, 0.2551, 0.9625, 0.2048, 0.9081, 0.2535, 0.9109, 0.2034, 0.9366, 0.2048, 0.9338, 0.255, 0.9625, 0.2048, 0.9495, 0.2311, 0.9366, 0.2048, 0.9625, 0.007864, 0.9625, 0.2048, 0.9366, 0.2048, 0.9366, 0.007962, 0.9717, 0.3386, 0.9461, 0.3533, 0.9461, 0.3238, 0.8809, 0.3386, 0.9065, 0.3238, 0.9065, 0.3533, 0.9717, 0.3386, 0.9461, 0.3238, 0.9717, 0.309, 0.8809, 0.3386, 0.8809, 0.309, 0.9065, 0.3238, 0.9717, 0.3386, 0.9717, 0.309, 0.9973, 0.3238, 0.8809, 0.3386, 0.8553, 0.3238, 0.8809, 0.309, 0.9717, 0.3386, 0.9973, 0.3238, 0.9973, 0.3533, 0.8809, 0.3386, 0.8553, 0.3533, 0.8553, 0.3238, 0.9717, 0.3386, 0.9973, 0.3533, 0.9717, 0.3681, 0.8809, 0.3386, 0.8809, 0.3681, 0.8553, 0.3533, 0.9717, 0.3386, 0.9717, 0.3681, 0.9461, 0.3533, 0.8809, 0.3386, 0.9065, 0.3533, 0.8809, 0.3681, 0.9461, 0.3533, 0.9065, 0.3533, 0.9065, 0.3238, 0.9461, 0.3238, 0.9461, 0.3238, 0.9065, 0.3238, 0.9065, 0.2942, 0.9461, 0.2942, 0.9461, 0.2942, 0.9065, 0.2942, 0.9065, 0.2646, 0.9461, 0.2646, 0.9461, 0.442, 0.9065, 0.442, 0.9065, 0.4125, 0.9461, 0.4125, 0.9461, 0.4125, 0.9065, 0.4125, 0.9065, 0.3829, 0.9461, 0.3829, 0.9461, 0.3829, 0.9065, 0.3829, 0.9065, 0.3533, 0.9461, 0.3533, 0.6694, 0.1587, 0.6694, 0.113, 0.6881, 0.09429, 0.6881, 0.1775, 0.6237, 0.113, 0.6237, 0.1587, 0.605, 0.1775, 0.605, 0.09429, 0.6694, 0.113, 0.6237, 0.113, 0.605, 0.09429, 0.6881, 0.09429, 0.6237, 0.1587, 0.6694, 0.1587, 0.6881, 0.1775, 0.605, 0.1775, 0.6881, 0.1775, 0.6881, 0.09429, 0.7015, 0.08097, 0.7015, 0.1908, 0.605, 0.09429, 0.605, 0.1775, 0.5917, 0.1908, 0.5917, 0.08097, 0.6881, 0.09429, 0.605, 0.09429, 0.5917, 0.08097, 0.7015, 0.08097, 0.605, 0.1775, 0.6881, 0.1775, 0.7015, 0.1908, 0.5917, 0.1908, 0.01774, 0.09328, 0.01015, 0.01121, 0.2983, 0.01065, 0.2908, 0.09328, 0.01792, 0.09334, 0.01031, 0.01093, 0.2988, 0.01093, 0.2906, 0.09334, 0.01804, 0.09339, 0.01024, 0.01111, 0.2986, 0.01111, 0.2908, 0.09339, 0.01762, 0.09339, 0.01025, 0.01068, 0.2983, 0.01068, 0.291, 0.09339, 0.7777, 0.2833, 0.778, 0.1932, 0.8709, 0.1935, 0.8706, 0.2836, 0.04158, 0.1294, 0.01762, 0.09339, 0.291, 0.09339, 0.2675, 0.1292, 0.04163, 0.1294, 0.01774, 0.09328, 0.2908, 0.09328, 0.2671, 0.1292, 0.2675, 0.1295, 0.04176, 0.1294, 0.01804, 0.09339, 0.2908, 0.09339, 0.2673, 0.1294, 0.04203, 0.1295, 0.01792, 0.09334, 0.2906, 0.09334, 0.05371, 0.3607, 0.04231, 0.2904, 0.2688, 0.2907, 0.2571, 0.361, 0.05338, 0.3604, 0.04233, 0.2908, 0.2688, 0.2905, 0.2576, 0.3612, 0.05368, 0.3606, 0.04262, 0.2903, 0.2684, 0.2906, 0.2572, 0.3608, 0.05357, 0.3603, 0.04229, 0.2905, 0.2684, 0.2907, 0.2575, 0.361, 0.2688, 0.2907, 0.04231, 0.2904, 0.05838, 0.2603, 0.2514, 0.2604, 0.2688, 0.2905, 0.04233, 0.2908, 0.05873, 0.2605, 0.2513, 0.2603, 0.2684, 0.2906, 0.04262, 0.2903, 0.0583, 0.2603, 0.2513, 0.2605, 0.2684, 0.2907, 0.04229, 0.2905, 0.0585, 0.2601, 0.2512, 0.2601, 0.04158, 0.1294, 0.2675, 0.1292, 0.2514, 0.2604, 0.05838, 0.2603, 0.2675, 0.1295, 0.2513, 0.2603, 0.05873, 0.2605, 0.04176, 0.1294, 0.04163, 0.1294, 0.2671, 0.1292, 0.2512, 0.2601, 0.0585, 0.2601, 0.2673, 0.1294, 0.2513, 0.2605, 0.0583, 0.2603, 0.04203, 0.1295, 0.4852, 0.07047, 0.4115, 0.07091, 0.4008, 0.05936, 0.4933, 0.05936, 0.3938, 0.07011, 0.3195, 0.07047, 0.3084, 0.05936, 0.4008, 0.05936, 0.6701, 0.07047, 0.5964, 0.07091, 0.5857, 0.05936, 0.677, 0.05936, 0.5777, 0.07047, 0.5039, 0.07091, 0.4933, 0.05936, 0.5857, 0.05936, 0.4933, 0.05936, 0.4008, 0.05936, 0.4008, 0.01013, 0.4933, 0.01013, 0.4008, 0.05936, 0.3084, 0.05936, 0.3084, 0.01013, 0.4008, 0.01013, 0.677, 0.05936, 0.5857, 0.05936, 0.5857, 0.01013, 0.677, 0.01013, 0.5857, 0.05936, 0.4933, 0.05936, 0.4933, 0.01013, 0.5857, 0.01013, 0.4643, 0.1066, 0.4643, 0.1891, 0.4361, 0.2172, 0.4361, 0.0784, 0.4643, 0.1891, 0.5468, 0.1891, 0.575, 0.2172, 0.4361, 0.2172, 0.5468, 0.1891, 0.5468, 0.1066, 0.575, 0.0784, 0.575, 0.2172, 0.5468, 0.1066, 0.4643, 0.1066, 0.4361, 0.0784, 0.575, 0.0784, 0.23, 0.408, 0.08181, 0.4078, 0.08071, 0.3884, 0.2289, 0.3887, 0.2299, 0.4079, 0.08184, 0.4078, 0.08098, 0.3884, 0.2291, 0.3888, 0.2299, 0.408, 0.08179, 0.4078, 0.0806, 0.3883, 0.2289, 0.3886, 0.2301, 0.4078, 0.08199, 0.4077, 0.08072, 0.3884, 0.2288, 0.3889, 0.05357, 0.3603, 0.2575, 0.361, 0.2288, 0.3889, 0.08072, 0.3884, 0.2571, 0.361, 0.2289, 0.3887, 0.08071, 0.3884, 0.05371, 0.3607, 0.2576, 0.3612, 0.2291, 0.3888, 0.08098, 0.3884, 0.05338, 0.3604, 0.2572, 0.3608, 0.2289, 0.3886, 0.0806, 0.3883, 0.05368, 0.3606, 0.2051, 0.8225, 0.196, 0.8042, 0.2554, 0.8028, 0.2482, 0.8242, 0.2482, 0.8242, 0.2554, 0.8028, 0.2557, 0.8783, 0.2484, 0.8387, 0.2051, 0.8225, 0.207, 0.839, 0.1951, 0.8786, 0.196, 0.8042, 0.207, 0.839, 0.2484, 0.8387, 0.2557, 0.8783, 0.1951, 0.8786, 0.1495, 0.8281, 0.144, 0.8243, 0.1869, 0.8226, 0.1808, 0.8279, 0.1509, 0.835, 0.1495, 0.8281, 0.1808, 0.8279, 0.1779, 0.8337, 0.1509, 0.835, 0.1779, 0.8337, 0.1845, 0.8393, 0.1439, 0.839, 0.1845, 0.8393, 0.1779, 0.8337, 0.1808, 0.8279, 0.1869, 0.8226, 0.1509, 0.835, 0.1439, 0.839, 0.144, 0.8243, 0.1495, 0.8281, 0.1366, 0.8026, 0.144, 0.8243, 0.1439, 0.839, 0.1368, 0.8786, 0.1951, 0.8786, 0.1368, 0.8786, 0.1439, 0.839, 0.1845, 0.8393, 0.196, 0.8042, 0.1951, 0.8786, 0.1845, 0.8393, 0.1869, 0.8226, 0.196, 0.8042, 0.1869, 0.8226, 0.144, 0.8243, 0.1366, 0.8026, 0.1959, 0.7478, 0.196, 0.8042, 0.1366, 0.8026, 0.1366, 0.7477, 0.2559, 0.7479, 0.2554, 0.8028, 0.196, 0.8042, 0.1959, 0.7478])
me_trainingdummy3.materials.append(mat_trainingdummy3)
me_trainingdummy3.use_remesh_preserve_volume = False
me_trainingdummy3.use_remesh_preserve_attributes = False
me_trainingdummy3.use_mirror_vertex_groups = False
me_trainingdummy3.update()
me_plane = bpy.data.meshes.new('Plane')
me_plane.from_pydata([(1.0, 1.0, 0.0), (1.0, -1.0, 0.0), (-1.0, -1.0, 0.0), (-1.0, 1.0, 0.0)], [], [(0, 3, 2, 1)])
me_plane.materials.append(mat_material)
me_plane.use_remesh_preserve_volume = False
me_plane.use_remesh_preserve_attributes = False
me_plane.use_mirror_vertex_groups = False
me_plane.update()
arm_armature = bpy.data.armatures.new('Armature')  # bones are not reproduced

# ---- objects
ob_armature = bpy.data.objects.new('Armature', arm_armature)
ob_trainingdummy3 = bpy.data.objects.new('TrainingDummy3', me_trainingdummy3)
ob_lamp_006 = bpy.data.objects.new('Lamp.006', light_spot_006)
ob_lamp_005 = bpy.data.objects.new('Lamp.005', light_spot_005)
ob_camera_003 = bpy.data.objects.new('Camera.003', cam_camera_003)
ob_camera_002 = bpy.data.objects.new('Camera.002', cam_camera_002)
ob_camera_001 = bpy.data.objects.new('Camera.001', cam_camera_001)
ob_lamp_003 = bpy.data.objects.new('Lamp.003', light_spot_003)
ob_lamp_002 = bpy.data.objects.new('Lamp.002', light_spot_002)
ob_lamp_001 = bpy.data.objects.new('Lamp.001', light_spot_001)
ob_lamp = bpy.data.objects.new('Lamp', light_spot)
ob_camera = bpy.data.objects.new('Camera', cam_camera)
ob_plane = bpy.data.objects.new('Plane', me_plane)

# ---- transforms, parenting, visibility, modifiers, constraints
ob_armature.location = (0.0, 0.0, 0.0)
ob_armature.lock_rotations_4d = False
ob_armature.empty_display_type = 'ARROWS'
ob_armature.lineart.crease_threshold = 0.0
ob_trainingdummy3.parent = ob_armature
ob_trainingdummy3.location = (0.0, 0.0, 0.0)
ob_trainingdummy3.lock_rotations_4d = False
ob_trainingdummy3.empty_display_type = 'ARROWS'
ob_trainingdummy3.lineart.crease_threshold = 0.0
_vg = ob_trainingdummy3.vertex_groups.new(name='MasterBone')
_vg.add([154, 155, 156, 157, 158, 159, 160, 161, 162, 163, 164, 165, 234, 235, 236, 237, 238, 239, 240, 241, 242, 243, 244, 245, 246, 247, 248, 249, 250, 251, 252, 253, 254, 255, 256, 257, 258, 259, 260, 261, 262, 263, 264, 265, 266, 267, 268, 269], 1.0, 'REPLACE')
_vg = ob_trainingdummy3.vertex_groups.new(name='Torso')
_vg.add([68, 69, 70, 71, 72, 73, 74, 75, 76, 77, 78, 79, 80, 81, 82, 83, 84, 85, 86, 87, 88, 89, 90, 91, 92, 153], 1.0, 'REPLACE')
_vg = ob_trainingdummy3.vertex_groups.new(name='Head')
_vg.add([0, 1, 2, 3, 4, 5, 6, 7, 8, 9, 10, 11, 12, 13, 14, 15, 16, 17, 18, 19, 20, 21, 22, 23, 24, 25, 26, 27, 28, 29, 30, 31, 32, 33, 34, 35, 36, 37, 38, 39, 40, 41, 42, 43, 44, 45, 46, 47, 48, 49, 50, 51, 93, 94, 95, 96, 97, 98, 99, 100, 101, 102, 103, 104, 105, 106, 107, 108, 109, 110, 111, 112, 113, 114, 115, 116, 117, 118, 119, 120, 270, 271, 272, 273, 274, 275, 276, 277], 1.0, 'REPLACE')
_vg = ob_trainingdummy3.vertex_groups.new(name='ElbowR')
_vg.add([174, 175, 176, 177, 178, 179, 180, 181, 182, 183, 184, 185, 186, 187, 188, 189, 190, 191, 192, 193, 194, 195, 196, 197, 198, 199, 200, 201, 278], 1.0, 'REPLACE')
_vg = ob_trainingdummy3.vertex_groups.new(name='ForearmR')
_vg.add([166, 167, 168, 169, 170, 171, 172, 173, 174, 175, 176, 177, 178, 179, 180, 181, 182, 183, 184, 185], 1.0, 'REPLACE')
_vg = ob_trainingdummy3.vertex_groups.new(name='Sword')
_vg.add([202, 203, 204, 205, 206, 207, 208, 209, 210, 211, 212, 213, 214, 215, 216, 217, 218, 219, 220, 221, 222, 223, 224, 225], 1.0, 'REPLACE')
_vg = ob_trainingdummy3.vertex_groups.new(name='ElbowL')
_vg.add([64, 65, 66, 67, 121, 122, 123, 124, 125, 126, 127, 128, 129, 130, 131, 132, 133, 134, 135, 136, 137, 138, 139, 140, 141, 142, 143, 144, 279], 1.0, 'REPLACE')
_vg = ob_trainingdummy3.vertex_groups.new(name='ForearmL')
_vg.add([133, 134, 135, 136, 137, 138, 139, 140, 141, 142, 143, 144, 145, 146, 147, 148, 149, 150, 151, 152, 226, 227, 228, 229, 230, 231, 232, 233], 1.0, 'REPLACE')
_vg = ob_trainingdummy3.vertex_groups.new(name='Shield')
_vg.add([52, 53, 54, 55, 56, 57, 58, 59, 60, 61, 62, 63], 1.0, 'REPLACE')
_m = ob_trainingdummy3.modifiers.new('TrainingDummy3', 'ARMATURE')
_m.object = ob_armature
_m.use_bone_envelopes = True
ob_lamp_006.location = (-0.3192, -0.8121, 0.1346)
ob_lamp_006.rotation_euler = (0.6503, 0.05522, 1.866)
ob_lamp_006.scale = (0.3, 0.3, 0.3)
ob_lamp_006.lock_rotations_4d = False
ob_lamp_006.empty_display_type = 'ARROWS'
ob_lamp_006.color = (0.0, 0.0, 0.0, 0.0)
ob_lamp_006.lineart.crease_threshold = 0.0
ob_lamp_005.location = (0.02287, 2.888, 0.7797)
ob_lamp_005.rotation_euler = (0.6503, 0.05522, 1.866)
ob_lamp_005.scale = (0.3, 0.3, 0.3)
ob_lamp_005.lock_rotations_4d = False
ob_lamp_005.empty_display_type = 'ARROWS'
ob_lamp_005.color = (0.0, 0.0, 0.0, 0.0)
ob_lamp_005.lineart.crease_threshold = 0.0
ob_camera_003.location = (1.873, 1.932, 2.117)
ob_camera_003.rotation_euler = (1.109, 0.01082, 2.386)
ob_camera_003.scale = (0.3, 0.3, 0.3)
ob_camera_003.lock_rotations_4d = False
ob_camera_003.empty_display_type = 'ARROWS'
ob_camera_003.color = (0.0, 0.0, 0.0, 0.0)
ob_camera_003.display_type = 'WIRE'
ob_camera_003.lineart.crease_threshold = 0.0
ob_camera_002.location = (-1.819, -1.977, 2.104)
ob_camera_002.rotation_euler = (1.109, 0.01082, -0.7559)
ob_camera_002.scale = (0.3, 0.3, 0.3)
ob_camera_002.lock_rotations_4d = False
ob_camera_002.empty_display_type = 'ARROWS'
ob_camera_002.color = (0.0, 0.0, 0.0, 0.0)
ob_camera_002.display_type = 'WIRE'
ob_camera_002.lineart.crease_threshold = 0.0
ob_camera_001.location = (0.04952, -2.257, 1.844)
ob_camera_001.rotation_euler = (1.134, -9.384e-17, 2.08e-17)
ob_camera_001.scale = (0.3, 0.3, 0.3)
ob_camera_001.lock_rotations_4d = False
ob_camera_001.empty_display_type = 'ARROWS'
ob_camera_001.color = (0.0, 0.0, 0.0, 0.0)
ob_camera_001.display_type = 'WIRE'
ob_camera_001.lineart.crease_threshold = 0.0
ob_lamp_003.location = (-1.177, 0.9016, 1.566)
ob_lamp_003.rotation_euler = (0.6503, 0.05522, 1.866)
ob_lamp_003.scale = (0.3, 0.3, 0.3)
ob_lamp_003.lock_rotations_4d = False
ob_lamp_003.empty_display_type = 'ARROWS'
ob_lamp_003.color = (0.0, 0.0, 0.0, 0.0)
ob_lamp_003.lineart.crease_threshold = 0.0
ob_lamp_002.location = (1.223, -0.8984, 1.566)
ob_lamp_002.rotation_euler = (0.6503, 0.05522, 1.866)
ob_lamp_002.scale = (0.3, 0.3, 0.3)
ob_lamp_002.lock_rotations_4d = False
ob_lamp_002.empty_display_type = 'ARROWS'
ob_lamp_002.color = (0.0, 0.0, 0.0, 0.0)
ob_lamp_002.lineart.crease_threshold = 0.0
ob_lamp_001.location = (-1.177, -0.8984, 1.566)
ob_lamp_001.rotation_euler = (0.6503, 0.05522, 1.866)
ob_lamp_001.scale = (0.3, 0.3, 0.3)
ob_lamp_001.lock_rotations_4d = False
ob_lamp_001.empty_display_type = 'ARROWS'
ob_lamp_001.color = (0.0, 0.0, 0.0, 0.0)
ob_lamp_001.lineart.crease_threshold = 0.0
ob_lamp.location = (1.223, 0.9016, 1.566)
ob_lamp.rotation_euler = (0.6503, 0.05522, 1.866)
ob_lamp.scale = (0.3, 0.3, 0.3)
ob_lamp.lock_rotations_4d = False
ob_lamp.empty_display_type = 'ARROWS'
ob_lamp.color = (0.0, 0.0, 0.0, 0.0)
ob_lamp.lineart.crease_threshold = 0.0
ob_camera.location = (1.973, -1.868, 2.117)
ob_camera.rotation_euler = (1.109, 0.01082, 0.8149)
ob_camera.scale = (0.3, 0.3, 0.3)
ob_camera.lock_rotations_4d = False
ob_camera.empty_display_type = 'ARROWS'
ob_camera.color = (0.0, 0.0, 0.0, 0.0)
ob_camera.display_type = 'WIRE'
ob_camera.lineart.crease_threshold = 0.0
ob_plane.location = (0.0, -0.03, 0.0)
ob_plane.scale = (32.38, 32.38, 32.38)
ob_plane.lock_rotations_4d = False
ob_plane.empty_display_type = 'ARROWS'
ob_plane.lineart.crease_threshold = 0.0

# ---- collection membership
col_collection_1.objects.link(ob_armature)
col_collection_1.objects.link(ob_trainingdummy3)
col_collection_1.objects.link(ob_lamp_006)
col_collection_1.objects.link(ob_lamp_005)
col_collection_1.objects.link(ob_camera_003)
col_collection_1.objects.link(ob_camera_002)
col_collection_1.objects.link(ob_camera_001)
col_collection_1.objects.link(ob_lamp_003)
col_collection_1.objects.link(ob_lamp_002)
col_collection_1.objects.link(ob_lamp_001)
col_collection_1.objects.link(ob_lamp)
col_collection_1.objects.link(ob_camera)
col_collection_11.objects.link(ob_plane)

# ---- scene / render settings (as saved in the file)
scene.camera = ob_camera_001
scene.frame_start = 1; scene.frame_end = 41; scene.frame_set(39)
scene.render.engine = 'BLENDER_EEVEE_NEXT'
scene.render.image_settings.file_format = 'JPEG'
scene.render.image_settings.color_mode = 'RGB'
scene.render.image_settings.compression = 90
scene.render.resolution_x = 800
scene.render.resolution_y = 600
scene.render.pixel_aspect_x = 100.0
scene.render.pixel_aspect_y = 100.0
scene.render.fps = 25
scene.render.dither_intensity = 0.0
scene.render.use_compositing = False
scene.render.use_sequencer = False
scene.render.bake_margin = 2
scene.render.bake_bias = 0.0
scene.render.use_stamp_time = False
scene.render.use_stamp_date = False
scene.render.use_stamp_frame = False
scene.render.use_stamp_camera = False
scene.render.use_stamp_scene = False
scene.render.use_stamp_filename = False
scene.render.use_stamp_render_time = False
scene.render.stamp_font_size = 0
scene.cycles.use_denoising = False
scene.cycles.samples = 10
scene.cycles.sampling_pattern = 'TABULATED_SOBOL'
scene.cycles.light_sampling_threshold = 0.0
scene.cycles.use_adaptive_sampling = False
scene.cycles.use_light_tree = False
scene.cycles.blur_glossy = 0.0
scene.cycles.volume_bounces = 1
scene.cycles.pixel_filter_type = 'GAUSSIAN'
scene.cycles.sample_clamp_indirect = 0.0
scene.view_settings.view_transform = 'Raw'
bpy.context.view_layer.update()
